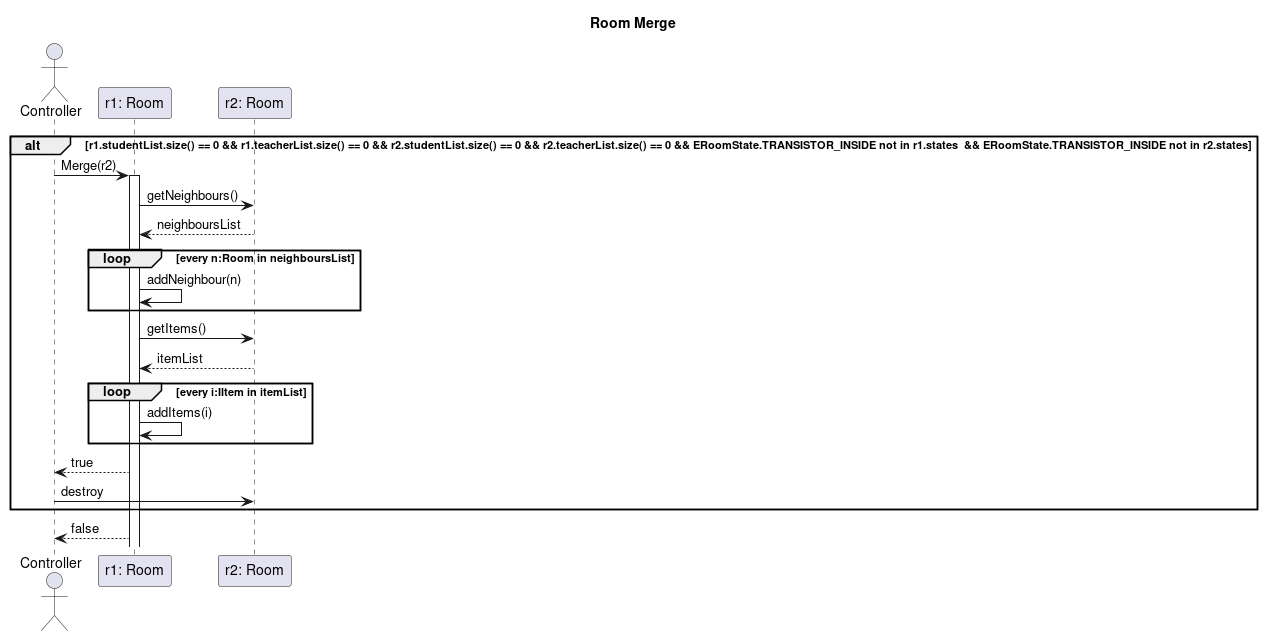

The diagram above was rendered by PlantUML. Its source (embedded in the PNG):
@startuml room_merge
title Room Merge

actor Controller
participant "r1: Room" as r1
participant "r2: Room" as r2

alt r1.studentList.size() == 0 && r1.teacherList.size() == 0 && r2.studentList.size() == 0 && r2.teacherList.size() == 0 && ERoomState.TRANSISTOR_INSIDE not in r1.states  && ERoomState.TRANSISTOR_INSIDE not in r2.states
    Controller -> r1 : Merge(r2)
    activate r1
    r1 -> r2 : getNeighbours()
    r2-->r1: neighboursList
    loop every n:Room in neighboursList
        r1 -> r1: addNeighbour(n)
    end
    r1 -> r2 : getItems()
    r2-->r1: itemList
    loop every i:IItem in itemList
        r1 -> r1: addItems(i)
    end
    r1 --> Controller : true
    Controller -> r2 : destroy
end
r1 --> Controller : false
@enduml